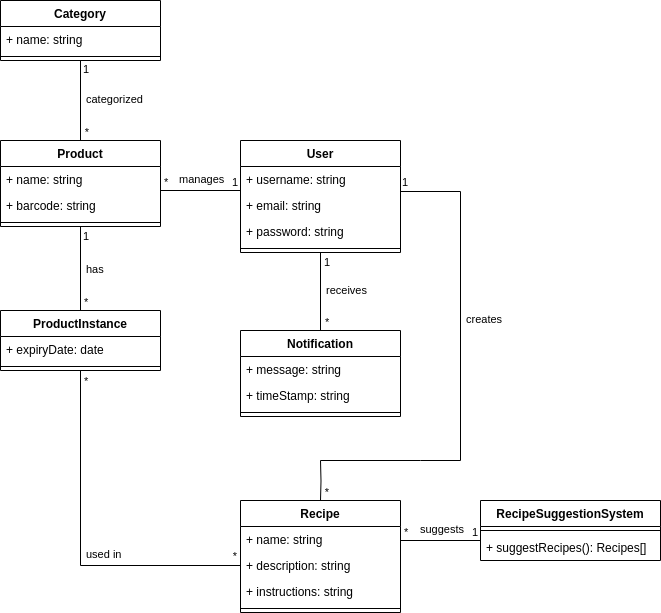

The diagram above was exported from draw.io. Its source (the exported page's mxGraphModel, read from the mxfile embedded in the PNG):
<mxGraphModel dx="1434" dy="759" grid="1" gridSize="10" guides="1" tooltips="1" connect="1" arrows="1" fold="1" page="1" pageScale="1" pageWidth="827" pageHeight="1169" math="0" shadow="0">
  <root>
    <mxCell id="0" />
    <mxCell id="1" parent="0" />
    <mxCell id="jHTPGvSWoYgKb43flpXQ-1" value="User" style="swimlane;fontStyle=1;align=center;verticalAlign=top;childLayout=stackLayout;horizontal=1;startSize=26;horizontalStack=0;resizeParent=1;resizeParentMax=0;resizeLast=0;collapsible=1;marginBottom=0;whiteSpace=wrap;html=1;" parent="1" vertex="1">
      <mxGeometry x="360" y="320" width="160" height="112" as="geometry" />
    </mxCell>
    <mxCell id="jHTPGvSWoYgKb43flpXQ-2" value="+ username: string" style="text;strokeColor=none;fillColor=none;align=left;verticalAlign=top;spacingLeft=4;spacingRight=4;overflow=hidden;rotatable=0;points=[[0,0.5],[1,0.5]];portConstraint=eastwest;whiteSpace=wrap;html=1;" parent="jHTPGvSWoYgKb43flpXQ-1" vertex="1">
      <mxGeometry y="26" width="160" height="26" as="geometry" />
    </mxCell>
    <mxCell id="jHTPGvSWoYgKb43flpXQ-5" value="+ email: string" style="text;strokeColor=none;fillColor=none;align=left;verticalAlign=top;spacingLeft=4;spacingRight=4;overflow=hidden;rotatable=0;points=[[0,0.5],[1,0.5]];portConstraint=eastwest;whiteSpace=wrap;html=1;" parent="jHTPGvSWoYgKb43flpXQ-1" vertex="1">
      <mxGeometry y="52" width="160" height="26" as="geometry" />
    </mxCell>
    <mxCell id="jHTPGvSWoYgKb43flpXQ-6" value="+ password: string" style="text;strokeColor=none;fillColor=none;align=left;verticalAlign=top;spacingLeft=4;spacingRight=4;overflow=hidden;rotatable=0;points=[[0,0.5],[1,0.5]];portConstraint=eastwest;whiteSpace=wrap;html=1;" parent="jHTPGvSWoYgKb43flpXQ-1" vertex="1">
      <mxGeometry y="78" width="160" height="26" as="geometry" />
    </mxCell>
    <mxCell id="jHTPGvSWoYgKb43flpXQ-3" value="" style="line;strokeWidth=1;fillColor=none;align=left;verticalAlign=middle;spacingTop=-1;spacingLeft=3;spacingRight=3;rotatable=0;labelPosition=right;points=[];portConstraint=eastwest;strokeColor=inherit;" parent="jHTPGvSWoYgKb43flpXQ-1" vertex="1">
      <mxGeometry y="104" width="160" height="8" as="geometry" />
    </mxCell>
    <mxCell id="jHTPGvSWoYgKb43flpXQ-7" value="Notification" style="swimlane;fontStyle=1;align=center;verticalAlign=top;childLayout=stackLayout;horizontal=1;startSize=26;horizontalStack=0;resizeParent=1;resizeParentMax=0;resizeLast=0;collapsible=1;marginBottom=0;whiteSpace=wrap;html=1;" parent="1" vertex="1">
      <mxGeometry x="360" y="510" width="160" height="86" as="geometry" />
    </mxCell>
    <mxCell id="jHTPGvSWoYgKb43flpXQ-8" value="+ message: string" style="text;strokeColor=none;fillColor=none;align=left;verticalAlign=top;spacingLeft=4;spacingRight=4;overflow=hidden;rotatable=0;points=[[0,0.5],[1,0.5]];portConstraint=eastwest;whiteSpace=wrap;html=1;" parent="jHTPGvSWoYgKb43flpXQ-7" vertex="1">
      <mxGeometry y="26" width="160" height="26" as="geometry" />
    </mxCell>
    <mxCell id="jHTPGvSWoYgKb43flpXQ-9" value="+ timeStamp: string" style="text;strokeColor=none;fillColor=none;align=left;verticalAlign=top;spacingLeft=4;spacingRight=4;overflow=hidden;rotatable=0;points=[[0,0.5],[1,0.5]];portConstraint=eastwest;whiteSpace=wrap;html=1;" parent="jHTPGvSWoYgKb43flpXQ-7" vertex="1">
      <mxGeometry y="52" width="160" height="26" as="geometry" />
    </mxCell>
    <mxCell id="jHTPGvSWoYgKb43flpXQ-11" value="" style="line;strokeWidth=1;fillColor=none;align=left;verticalAlign=middle;spacingTop=-1;spacingLeft=3;spacingRight=3;rotatable=0;labelPosition=right;points=[];portConstraint=eastwest;strokeColor=inherit;" parent="jHTPGvSWoYgKb43flpXQ-7" vertex="1">
      <mxGeometry y="78" width="160" height="8" as="geometry" />
    </mxCell>
    <mxCell id="jHTPGvSWoYgKb43flpXQ-12" value="Product" style="swimlane;fontStyle=1;align=center;verticalAlign=top;childLayout=stackLayout;horizontal=1;startSize=26;horizontalStack=0;resizeParent=1;resizeParentMax=0;resizeLast=0;collapsible=1;marginBottom=0;whiteSpace=wrap;html=1;" parent="1" vertex="1">
      <mxGeometry x="120" y="320" width="160" height="86" as="geometry" />
    </mxCell>
    <mxCell id="jHTPGvSWoYgKb43flpXQ-13" value="+ name: string" style="text;strokeColor=none;fillColor=none;align=left;verticalAlign=top;spacingLeft=4;spacingRight=4;overflow=hidden;rotatable=0;points=[[0,0.5],[1,0.5]];portConstraint=eastwest;whiteSpace=wrap;html=1;" parent="jHTPGvSWoYgKb43flpXQ-12" vertex="1">
      <mxGeometry y="26" width="160" height="26" as="geometry" />
    </mxCell>
    <mxCell id="jHTPGvSWoYgKb43flpXQ-14" value="+ barcode: string" style="text;strokeColor=none;fillColor=none;align=left;verticalAlign=top;spacingLeft=4;spacingRight=4;overflow=hidden;rotatable=0;points=[[0,0.5],[1,0.5]];portConstraint=eastwest;whiteSpace=wrap;html=1;" parent="jHTPGvSWoYgKb43flpXQ-12" vertex="1">
      <mxGeometry y="52" width="160" height="26" as="geometry" />
    </mxCell>
    <mxCell id="jHTPGvSWoYgKb43flpXQ-15" value="" style="line;strokeWidth=1;fillColor=none;align=left;verticalAlign=middle;spacingTop=-1;spacingLeft=3;spacingRight=3;rotatable=0;labelPosition=right;points=[];portConstraint=eastwest;strokeColor=inherit;" parent="jHTPGvSWoYgKb43flpXQ-12" vertex="1">
      <mxGeometry y="78" width="160" height="8" as="geometry" />
    </mxCell>
    <mxCell id="jHTPGvSWoYgKb43flpXQ-16" value="ProductInstance" style="swimlane;fontStyle=1;align=center;verticalAlign=top;childLayout=stackLayout;horizontal=1;startSize=26;horizontalStack=0;resizeParent=1;resizeParentMax=0;resizeLast=0;collapsible=1;marginBottom=0;whiteSpace=wrap;html=1;" parent="1" vertex="1">
      <mxGeometry x="120" y="490" width="160" height="60" as="geometry" />
    </mxCell>
    <mxCell id="jHTPGvSWoYgKb43flpXQ-17" value="+ expiryDate: date" style="text;strokeColor=none;fillColor=none;align=left;verticalAlign=top;spacingLeft=4;spacingRight=4;overflow=hidden;rotatable=0;points=[[0,0.5],[1,0.5]];portConstraint=eastwest;whiteSpace=wrap;html=1;" parent="jHTPGvSWoYgKb43flpXQ-16" vertex="1">
      <mxGeometry y="26" width="160" height="26" as="geometry" />
    </mxCell>
    <mxCell id="jHTPGvSWoYgKb43flpXQ-19" value="" style="line;strokeWidth=1;fillColor=none;align=left;verticalAlign=middle;spacingTop=-1;spacingLeft=3;spacingRight=3;rotatable=0;labelPosition=right;points=[];portConstraint=eastwest;strokeColor=inherit;" parent="jHTPGvSWoYgKb43flpXQ-16" vertex="1">
      <mxGeometry y="52" width="160" height="8" as="geometry" />
    </mxCell>
    <mxCell id="jHTPGvSWoYgKb43flpXQ-20" value="Category" style="swimlane;fontStyle=1;align=center;verticalAlign=top;childLayout=stackLayout;horizontal=1;startSize=26;horizontalStack=0;resizeParent=1;resizeParentMax=0;resizeLast=0;collapsible=1;marginBottom=0;whiteSpace=wrap;html=1;" parent="1" vertex="1">
      <mxGeometry x="120" y="180" width="160" height="60" as="geometry" />
    </mxCell>
    <mxCell id="jHTPGvSWoYgKb43flpXQ-21" value="+ name: string" style="text;strokeColor=none;fillColor=none;align=left;verticalAlign=top;spacingLeft=4;spacingRight=4;overflow=hidden;rotatable=0;points=[[0,0.5],[1,0.5]];portConstraint=eastwest;whiteSpace=wrap;html=1;" parent="jHTPGvSWoYgKb43flpXQ-20" vertex="1">
      <mxGeometry y="26" width="160" height="26" as="geometry" />
    </mxCell>
    <mxCell id="jHTPGvSWoYgKb43flpXQ-22" value="" style="line;strokeWidth=1;fillColor=none;align=left;verticalAlign=middle;spacingTop=-1;spacingLeft=3;spacingRight=3;rotatable=0;labelPosition=right;points=[];portConstraint=eastwest;strokeColor=inherit;" parent="jHTPGvSWoYgKb43flpXQ-20" vertex="1">
      <mxGeometry y="52" width="160" height="8" as="geometry" />
    </mxCell>
    <mxCell id="jHTPGvSWoYgKb43flpXQ-23" value="Recipe" style="swimlane;fontStyle=1;align=center;verticalAlign=top;childLayout=stackLayout;horizontal=1;startSize=26;horizontalStack=0;resizeParent=1;resizeParentMax=0;resizeLast=0;collapsible=1;marginBottom=0;whiteSpace=wrap;html=1;" parent="1" vertex="1">
      <mxGeometry x="360" y="680" width="160" height="112" as="geometry" />
    </mxCell>
    <mxCell id="jHTPGvSWoYgKb43flpXQ-24" value="+ name: string" style="text;strokeColor=none;fillColor=none;align=left;verticalAlign=top;spacingLeft=4;spacingRight=4;overflow=hidden;rotatable=0;points=[[0,0.5],[1,0.5]];portConstraint=eastwest;whiteSpace=wrap;html=1;" parent="jHTPGvSWoYgKb43flpXQ-23" vertex="1">
      <mxGeometry y="26" width="160" height="26" as="geometry" />
    </mxCell>
    <mxCell id="jHTPGvSWoYgKb43flpXQ-25" value="+ description: string" style="text;strokeColor=none;fillColor=none;align=left;verticalAlign=top;spacingLeft=4;spacingRight=4;overflow=hidden;rotatable=0;points=[[0,0.5],[1,0.5]];portConstraint=eastwest;whiteSpace=wrap;html=1;" parent="jHTPGvSWoYgKb43flpXQ-23" vertex="1">
      <mxGeometry y="52" width="160" height="26" as="geometry" />
    </mxCell>
    <mxCell id="jHTPGvSWoYgKb43flpXQ-26" value="+ instructions: string" style="text;strokeColor=none;fillColor=none;align=left;verticalAlign=top;spacingLeft=4;spacingRight=4;overflow=hidden;rotatable=0;points=[[0,0.5],[1,0.5]];portConstraint=eastwest;whiteSpace=wrap;html=1;" parent="jHTPGvSWoYgKb43flpXQ-23" vertex="1">
      <mxGeometry y="78" width="160" height="26" as="geometry" />
    </mxCell>
    <mxCell id="jHTPGvSWoYgKb43flpXQ-27" value="" style="line;strokeWidth=1;fillColor=none;align=left;verticalAlign=middle;spacingTop=-1;spacingLeft=3;spacingRight=3;rotatable=0;labelPosition=right;points=[];portConstraint=eastwest;strokeColor=inherit;" parent="jHTPGvSWoYgKb43flpXQ-23" vertex="1">
      <mxGeometry y="104" width="160" height="8" as="geometry" />
    </mxCell>
    <mxCell id="jHTPGvSWoYgKb43flpXQ-28" value="RecipeSuggestionSystem" style="swimlane;fontStyle=1;align=center;verticalAlign=top;childLayout=stackLayout;horizontal=1;startSize=26;horizontalStack=0;resizeParent=1;resizeParentMax=0;resizeLast=0;collapsible=1;marginBottom=0;whiteSpace=wrap;html=1;" parent="1" vertex="1">
      <mxGeometry x="600" y="680" width="180" height="60" as="geometry" />
    </mxCell>
    <mxCell id="jHTPGvSWoYgKb43flpXQ-30" value="" style="line;strokeWidth=1;fillColor=none;align=left;verticalAlign=middle;spacingTop=-1;spacingLeft=3;spacingRight=3;rotatable=0;labelPosition=right;points=[];portConstraint=eastwest;strokeColor=inherit;" parent="jHTPGvSWoYgKb43flpXQ-28" vertex="1">
      <mxGeometry y="26" width="180" height="8" as="geometry" />
    </mxCell>
    <mxCell id="jHTPGvSWoYgKb43flpXQ-31" value="+ suggestRecipes(): Recipes[]" style="text;strokeColor=none;fillColor=none;align=left;verticalAlign=top;spacingLeft=4;spacingRight=4;overflow=hidden;rotatable=0;points=[[0,0.5],[1,0.5]];portConstraint=eastwest;whiteSpace=wrap;html=1;" parent="jHTPGvSWoYgKb43flpXQ-28" vertex="1">
      <mxGeometry y="34" width="180" height="26" as="geometry" />
    </mxCell>
    <mxCell id="jHTPGvSWoYgKb43flpXQ-32" value="" style="endArrow=none;html=1;edgeStyle=orthogonalEdgeStyle;rounded=0;" parent="1" edge="1">
      <mxGeometry relative="1" as="geometry">
        <mxPoint x="520" y="720" as="sourcePoint" />
        <mxPoint x="600" y="720" as="targetPoint" />
      </mxGeometry>
    </mxCell>
    <mxCell id="jHTPGvSWoYgKb43flpXQ-33" value="*" style="edgeLabel;resizable=0;html=1;align=left;verticalAlign=bottom;" parent="jHTPGvSWoYgKb43flpXQ-32" connectable="0" vertex="1">
      <mxGeometry x="-1" relative="1" as="geometry">
        <mxPoint x="2" as="offset" />
      </mxGeometry>
    </mxCell>
    <mxCell id="jHTPGvSWoYgKb43flpXQ-34" value="1" style="edgeLabel;resizable=0;html=1;align=right;verticalAlign=bottom;" parent="jHTPGvSWoYgKb43flpXQ-32" connectable="0" vertex="1">
      <mxGeometry x="1" relative="1" as="geometry">
        <mxPoint x="-2" as="offset" />
      </mxGeometry>
    </mxCell>
    <mxCell id="jHTPGvSWoYgKb43flpXQ-35" value="" style="endArrow=none;html=1;edgeStyle=orthogonalEdgeStyle;rounded=0;" parent="1" edge="1">
      <mxGeometry relative="1" as="geometry">
        <mxPoint x="280" y="370" as="sourcePoint" />
        <mxPoint x="360" y="370" as="targetPoint" />
      </mxGeometry>
    </mxCell>
    <mxCell id="jHTPGvSWoYgKb43flpXQ-36" value="*" style="edgeLabel;resizable=0;html=1;align=left;verticalAlign=bottom;" parent="jHTPGvSWoYgKb43flpXQ-35" connectable="0" vertex="1">
      <mxGeometry x="-1" relative="1" as="geometry">
        <mxPoint x="2" as="offset" />
      </mxGeometry>
    </mxCell>
    <mxCell id="jHTPGvSWoYgKb43flpXQ-37" value="1" style="edgeLabel;resizable=0;html=1;align=right;verticalAlign=bottom;" parent="jHTPGvSWoYgKb43flpXQ-35" connectable="0" vertex="1">
      <mxGeometry x="1" relative="1" as="geometry">
        <mxPoint x="-2" as="offset" />
      </mxGeometry>
    </mxCell>
    <mxCell id="jHTPGvSWoYgKb43flpXQ-38" value="" style="endArrow=none;html=1;edgeStyle=orthogonalEdgeStyle;rounded=0;entryX=0.5;entryY=1;entryDx=0;entryDy=0;exitX=0.5;exitY=0;exitDx=0;exitDy=0;" parent="1" source="jHTPGvSWoYgKb43flpXQ-7" target="jHTPGvSWoYgKb43flpXQ-1" edge="1">
      <mxGeometry relative="1" as="geometry">
        <mxPoint x="330" y="480" as="sourcePoint" />
        <mxPoint x="490" y="480" as="targetPoint" />
      </mxGeometry>
    </mxCell>
    <mxCell id="jHTPGvSWoYgKb43flpXQ-39" value="*" style="edgeLabel;resizable=0;html=1;align=left;verticalAlign=bottom;" parent="jHTPGvSWoYgKb43flpXQ-38" connectable="0" vertex="1">
      <mxGeometry x="-1" relative="1" as="geometry">
        <mxPoint x="3" as="offset" />
      </mxGeometry>
    </mxCell>
    <mxCell id="jHTPGvSWoYgKb43flpXQ-40" value="1" style="edgeLabel;resizable=0;html=1;align=right;verticalAlign=bottom;" parent="jHTPGvSWoYgKb43flpXQ-38" connectable="0" vertex="1">
      <mxGeometry x="1" relative="1" as="geometry">
        <mxPoint x="10" y="18" as="offset" />
      </mxGeometry>
    </mxCell>
    <mxCell id="jHTPGvSWoYgKb43flpXQ-41" value="" style="endArrow=none;html=1;edgeStyle=orthogonalEdgeStyle;rounded=0;exitX=0.5;exitY=1;exitDx=0;exitDy=0;entryX=0;entryY=0.5;entryDx=0;entryDy=0;" parent="1" source="jHTPGvSWoYgKb43flpXQ-16" target="jHTPGvSWoYgKb43flpXQ-25" edge="1">
      <mxGeometry relative="1" as="geometry">
        <mxPoint x="150" y="660" as="sourcePoint" />
        <mxPoint x="310" y="660" as="targetPoint" />
      </mxGeometry>
    </mxCell>
    <mxCell id="jHTPGvSWoYgKb43flpXQ-42" value="*" style="edgeLabel;resizable=0;html=1;align=left;verticalAlign=bottom;" parent="jHTPGvSWoYgKb43flpXQ-41" connectable="0" vertex="1">
      <mxGeometry x="-1" relative="1" as="geometry">
        <mxPoint x="2" y="19" as="offset" />
      </mxGeometry>
    </mxCell>
    <mxCell id="jHTPGvSWoYgKb43flpXQ-43" value="*" style="edgeLabel;resizable=0;html=1;align=right;verticalAlign=bottom;" parent="jHTPGvSWoYgKb43flpXQ-41" connectable="0" vertex="1">
      <mxGeometry x="1" relative="1" as="geometry">
        <mxPoint x="-3" y="-1" as="offset" />
      </mxGeometry>
    </mxCell>
    <mxCell id="jHTPGvSWoYgKb43flpXQ-44" value="" style="endArrow=none;html=1;edgeStyle=orthogonalEdgeStyle;rounded=0;exitX=0.5;exitY=1;exitDx=0;exitDy=0;entryX=0.5;entryY=0;entryDx=0;entryDy=0;" parent="1" source="jHTPGvSWoYgKb43flpXQ-20" target="jHTPGvSWoYgKb43flpXQ-12" edge="1">
      <mxGeometry relative="1" as="geometry">
        <mxPoint x="210" y="280" as="sourcePoint" />
        <mxPoint x="370" y="280" as="targetPoint" />
      </mxGeometry>
    </mxCell>
    <mxCell id="jHTPGvSWoYgKb43flpXQ-45" value="1" style="edgeLabel;resizable=0;html=1;align=left;verticalAlign=bottom;" parent="jHTPGvSWoYgKb43flpXQ-44" connectable="0" vertex="1">
      <mxGeometry x="-1" relative="1" as="geometry">
        <mxPoint x="1" y="17" as="offset" />
      </mxGeometry>
    </mxCell>
    <mxCell id="jHTPGvSWoYgKb43flpXQ-46" value="*" style="edgeLabel;resizable=0;html=1;align=right;verticalAlign=bottom;" parent="jHTPGvSWoYgKb43flpXQ-44" connectable="0" vertex="1">
      <mxGeometry x="1" relative="1" as="geometry">
        <mxPoint x="9" as="offset" />
      </mxGeometry>
    </mxCell>
    <mxCell id="jHTPGvSWoYgKb43flpXQ-50" value="" style="endArrow=none;html=1;edgeStyle=orthogonalEdgeStyle;rounded=0;" parent="1" edge="1">
      <mxGeometry relative="1" as="geometry">
        <mxPoint x="520" y="370" as="sourcePoint" />
        <mxPoint x="540" y="640" as="targetPoint" />
        <Array as="points">
          <mxPoint x="520" y="371" />
          <mxPoint x="580" y="371" />
          <mxPoint x="580" y="640" />
        </Array>
      </mxGeometry>
    </mxCell>
    <mxCell id="jHTPGvSWoYgKb43flpXQ-53" value="" style="endArrow=none;html=1;edgeStyle=orthogonalEdgeStyle;rounded=0;" parent="1" edge="1">
      <mxGeometry relative="1" as="geometry">
        <mxPoint x="440" y="640" as="sourcePoint" />
        <mxPoint x="540" y="640" as="targetPoint" />
      </mxGeometry>
    </mxCell>
    <mxCell id="jHTPGvSWoYgKb43flpXQ-56" value="" style="endArrow=none;html=1;edgeStyle=orthogonalEdgeStyle;rounded=0;entryX=0.5;entryY=0;entryDx=0;entryDy=0;" parent="1" target="jHTPGvSWoYgKb43flpXQ-23" edge="1">
      <mxGeometry relative="1" as="geometry">
        <mxPoint x="440" y="640" as="sourcePoint" />
        <mxPoint x="600" y="660" as="targetPoint" />
      </mxGeometry>
    </mxCell>
    <mxCell id="jHTPGvSWoYgKb43flpXQ-58" value="*" style="edgeLabel;resizable=0;html=1;align=right;verticalAlign=bottom;" parent="jHTPGvSWoYgKb43flpXQ-56" connectable="0" vertex="1">
      <mxGeometry x="1" relative="1" as="geometry">
        <mxPoint x="9" as="offset" />
      </mxGeometry>
    </mxCell>
    <mxCell id="jHTPGvSWoYgKb43flpXQ-59" value="1" style="edgeLabel;resizable=0;html=1;align=left;verticalAlign=bottom;" parent="1" connectable="0" vertex="1">
      <mxGeometry x="520" y="370" as="geometry" />
    </mxCell>
    <mxCell id="jHTPGvSWoYgKb43flpXQ-60" value="" style="endArrow=none;html=1;edgeStyle=orthogonalEdgeStyle;rounded=0;entryX=0.5;entryY=1;entryDx=0;entryDy=0;exitX=0.5;exitY=0;exitDx=0;exitDy=0;" parent="1" source="jHTPGvSWoYgKb43flpXQ-16" target="jHTPGvSWoYgKb43flpXQ-12" edge="1">
      <mxGeometry relative="1" as="geometry">
        <mxPoint x="60" y="460" as="sourcePoint" />
        <mxPoint x="220" y="460" as="targetPoint" />
      </mxGeometry>
    </mxCell>
    <mxCell id="jHTPGvSWoYgKb43flpXQ-61" value="*" style="edgeLabel;resizable=0;html=1;align=left;verticalAlign=bottom;" parent="jHTPGvSWoYgKb43flpXQ-60" connectable="0" vertex="1">
      <mxGeometry x="-1" relative="1" as="geometry">
        <mxPoint x="2" as="offset" />
      </mxGeometry>
    </mxCell>
    <mxCell id="jHTPGvSWoYgKb43flpXQ-62" value="1" style="edgeLabel;resizable=0;html=1;align=right;verticalAlign=bottom;" parent="jHTPGvSWoYgKb43flpXQ-60" connectable="0" vertex="1">
      <mxGeometry x="1" relative="1" as="geometry">
        <mxPoint x="9" y="18" as="offset" />
      </mxGeometry>
    </mxCell>
    <mxCell id="jHTPGvSWoYgKb43flpXQ-63" value="creates" style="edgeLabel;resizable=0;html=1;align=left;verticalAlign=bottom;" parent="1" connectable="0" vertex="1">
      <mxGeometry x="530" y="450" as="geometry">
        <mxPoint x="54" y="57" as="offset" />
      </mxGeometry>
    </mxCell>
    <mxCell id="jHTPGvSWoYgKb43flpXQ-64" value="suggests" style="edgeLabel;resizable=0;html=1;align=left;verticalAlign=bottom;" parent="1" connectable="0" vertex="1">
      <mxGeometry x="484" y="660" as="geometry">
        <mxPoint x="54" y="57" as="offset" />
      </mxGeometry>
    </mxCell>
    <mxCell id="jHTPGvSWoYgKb43flpXQ-65" value="receives" style="edgeLabel;resizable=0;html=1;align=left;verticalAlign=bottom;" parent="1" connectable="0" vertex="1">
      <mxGeometry x="390" y="421" as="geometry">
        <mxPoint x="54" y="57" as="offset" />
      </mxGeometry>
    </mxCell>
    <mxCell id="jHTPGvSWoYgKb43flpXQ-66" value="has" style="edgeLabel;resizable=0;html=1;align=left;verticalAlign=bottom;" parent="1" connectable="0" vertex="1">
      <mxGeometry x="150" y="400" as="geometry">
        <mxPoint x="54" y="57" as="offset" />
      </mxGeometry>
    </mxCell>
    <mxCell id="jHTPGvSWoYgKb43flpXQ-67" value="categorized" style="edgeLabel;resizable=0;html=1;align=left;verticalAlign=bottom;" parent="1" connectable="0" vertex="1">
      <mxGeometry x="150" y="230" as="geometry">
        <mxPoint x="54" y="57" as="offset" />
      </mxGeometry>
    </mxCell>
    <mxCell id="jHTPGvSWoYgKb43flpXQ-68" value="used in" style="edgeLabel;resizable=0;html=1;align=left;verticalAlign=bottom;" parent="1" connectable="0" vertex="1">
      <mxGeometry x="150" y="685" as="geometry">
        <mxPoint x="54" y="57" as="offset" />
      </mxGeometry>
    </mxCell>
    <mxCell id="OKbbYDF8as4643ESjs5p-1" value="manages" style="edgeLabel;resizable=0;html=1;align=left;verticalAlign=bottom;" parent="1" connectable="0" vertex="1">
      <mxGeometry x="243" y="310" as="geometry">
        <mxPoint x="54" y="57" as="offset" />
      </mxGeometry>
    </mxCell>
  </root>
</mxGraphModel>